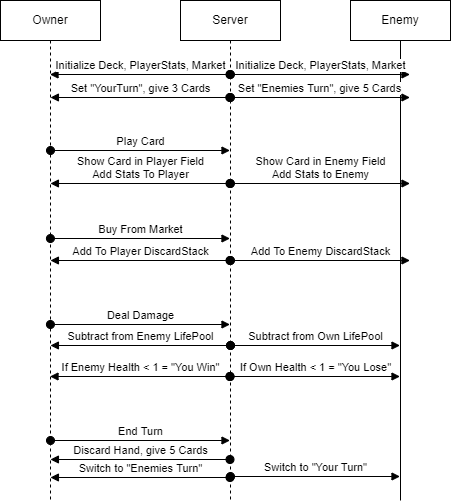

The diagram above was exported from draw.io. Its source (the exported page's mxGraphModel, read from the mxfile embedded in the PNG):
<mxGraphModel dx="1422" dy="758" grid="1" gridSize="10" guides="1" tooltips="1" connect="1" arrows="1" fold="1" page="1" pageScale="1" pageWidth="850" pageHeight="1100" math="0" shadow="0">
  <root>
    <mxCell id="0" />
    <mxCell id="1" parent="0" />
    <mxCell id="f9DIzA6yJcgiwxTfYTRU-10" value="Owner" style="shape=umlLifeline;perimeter=lifelinePerimeter;whiteSpace=wrap;html=1;container=1;collapsible=0;recursiveResize=0;outlineConnect=0;" parent="1" vertex="1">
      <mxGeometry x="200" y="130" width="100" height="500" as="geometry" />
    </mxCell>
    <mxCell id="f9DIzA6yJcgiwxTfYTRU-22" value="Play Card" style="html=1;verticalAlign=bottom;startArrow=oval;startFill=1;endArrow=block;startSize=8;rounded=0;" parent="f9DIzA6yJcgiwxTfYTRU-10" edge="1">
      <mxGeometry width="60" relative="1" as="geometry">
        <mxPoint x="50" y="150" as="sourcePoint" />
        <mxPoint x="229.5" y="150" as="targetPoint" />
      </mxGeometry>
    </mxCell>
    <mxCell id="f9DIzA6yJcgiwxTfYTRU-27" value="End Turn" style="html=1;verticalAlign=bottom;startArrow=oval;startFill=1;endArrow=block;startSize=8;rounded=0;" parent="f9DIzA6yJcgiwxTfYTRU-10" edge="1">
      <mxGeometry width="60" relative="1" as="geometry">
        <mxPoint x="50" y="440" as="sourcePoint" />
        <mxPoint x="229.5" y="440" as="targetPoint" />
      </mxGeometry>
    </mxCell>
    <mxCell id="f9DIzA6yJcgiwxTfYTRU-11" value="Enemy" style="shape=umlLifeline;perimeter=lifelinePerimeter;whiteSpace=wrap;html=1;container=1;collapsible=0;recursiveResize=0;outlineConnect=0;lifelineDashed=0;" parent="1" vertex="1">
      <mxGeometry x="550" y="130" width="100" height="500" as="geometry" />
    </mxCell>
    <mxCell id="f9DIzA6yJcgiwxTfYTRU-12" value="Server" style="shape=umlLifeline;perimeter=lifelinePerimeter;whiteSpace=wrap;html=1;container=1;collapsible=0;recursiveResize=0;outlineConnect=0;" parent="1" vertex="1">
      <mxGeometry x="380" y="130" width="100" height="500" as="geometry" />
    </mxCell>
    <mxCell id="f9DIzA6yJcgiwxTfYTRU-30" value="Subtract from Own LifePool" style="html=1;verticalAlign=bottom;startArrow=oval;startFill=1;endArrow=block;startSize=8;rounded=0;" parent="f9DIzA6yJcgiwxTfYTRU-12" edge="1">
      <mxGeometry width="60" relative="1" as="geometry">
        <mxPoint x="50" y="345" as="sourcePoint" />
        <mxPoint x="219.5" y="345" as="targetPoint" />
      </mxGeometry>
    </mxCell>
    <mxCell id="f9DIzA6yJcgiwxTfYTRU-32" value="Switch to &quot;Your Turn&quot;" style="html=1;verticalAlign=bottom;startArrow=oval;startFill=1;endArrow=block;startSize=8;rounded=0;" parent="f9DIzA6yJcgiwxTfYTRU-12" edge="1">
      <mxGeometry width="60" relative="1" as="geometry">
        <mxPoint x="50" y="476" as="sourcePoint" />
        <mxPoint x="219.5" y="476" as="targetPoint" />
      </mxGeometry>
    </mxCell>
    <mxCell id="f9DIzA6yJcgiwxTfYTRU-13" value="Initialize Deck, PlayerStats, Market" style="html=1;verticalAlign=bottom;startArrow=oval;startFill=1;endArrow=block;startSize=8;rounded=0;" parent="1" edge="1">
      <mxGeometry width="60" relative="1" as="geometry">
        <mxPoint x="429.5" y="204" as="sourcePoint" />
        <mxPoint x="249.5" y="204" as="targetPoint" />
      </mxGeometry>
    </mxCell>
    <mxCell id="f9DIzA6yJcgiwxTfYTRU-18" value="Initialize Deck, PlayerStats, Market" style="html=1;verticalAlign=bottom;startArrow=oval;startFill=1;endArrow=block;startSize=8;rounded=0;" parent="1" edge="1">
      <mxGeometry width="60" relative="1" as="geometry">
        <mxPoint x="429.92857142857133" y="204" as="sourcePoint" />
        <mxPoint x="609.5" y="204" as="targetPoint" />
      </mxGeometry>
    </mxCell>
    <mxCell id="f9DIzA6yJcgiwxTfYTRU-19" value="Set &quot;Enemies Turn&quot;, give 5 Cards" style="html=1;verticalAlign=bottom;startArrow=oval;startFill=1;endArrow=block;startSize=8;rounded=0;exitX=0.493;exitY=0.26;exitDx=0;exitDy=0;exitPerimeter=0;" parent="1" edge="1">
      <mxGeometry width="60" relative="1" as="geometry">
        <mxPoint x="429.29999999999995" y="227" as="sourcePoint" />
        <mxPoint x="609.5" y="227" as="targetPoint" />
      </mxGeometry>
    </mxCell>
    <mxCell id="f9DIzA6yJcgiwxTfYTRU-20" value="Set &quot;YourTurn&quot;, give 3 Cards" style="html=1;verticalAlign=bottom;startArrow=oval;startFill=1;endArrow=block;startSize=8;rounded=0;" parent="1" edge="1">
      <mxGeometry width="60" relative="1" as="geometry">
        <mxPoint x="430" y="227" as="sourcePoint" />
        <mxPoint x="249.92857142857144" y="227" as="targetPoint" />
      </mxGeometry>
    </mxCell>
    <mxCell id="f9DIzA6yJcgiwxTfYTRU-21" value="Show Card in Player Field&lt;br&gt;Add Stats To Player" style="html=1;verticalAlign=bottom;startArrow=oval;startFill=1;endArrow=block;startSize=8;rounded=0;" parent="1" edge="1">
      <mxGeometry width="60" relative="1" as="geometry">
        <mxPoint x="429.5" y="313" as="sourcePoint" />
        <mxPoint x="249.92857142857144" y="313" as="targetPoint" />
      </mxGeometry>
    </mxCell>
    <mxCell id="f9DIzA6yJcgiwxTfYTRU-23" value="Show Card in Enemy Field&lt;br&gt;Add Stats to Enemy" style="html=1;verticalAlign=bottom;startArrow=oval;startFill=1;endArrow=block;startSize=8;rounded=0;" parent="1" edge="1">
      <mxGeometry width="60" relative="1" as="geometry">
        <mxPoint x="429.92857142857133" y="313" as="sourcePoint" />
        <mxPoint x="609.5" y="313" as="targetPoint" />
      </mxGeometry>
    </mxCell>
    <mxCell id="f9DIzA6yJcgiwxTfYTRU-24" value="Buy From Market" style="html=1;verticalAlign=bottom;startArrow=oval;startFill=1;endArrow=block;startSize=8;rounded=0;" parent="1" edge="1">
      <mxGeometry width="60" relative="1" as="geometry">
        <mxPoint x="249.92857142857144" y="368" as="sourcePoint" />
        <mxPoint x="429.5" y="368" as="targetPoint" />
      </mxGeometry>
    </mxCell>
    <mxCell id="f9DIzA6yJcgiwxTfYTRU-25" value="Add To Player DiscardStack" style="html=1;verticalAlign=bottom;startArrow=oval;startFill=1;endArrow=block;startSize=8;rounded=0;" parent="1" edge="1">
      <mxGeometry width="60" relative="1" as="geometry">
        <mxPoint x="429.5" y="390" as="sourcePoint" />
        <mxPoint x="249.92857142857144" y="390" as="targetPoint" />
      </mxGeometry>
    </mxCell>
    <mxCell id="f9DIzA6yJcgiwxTfYTRU-26" value="Add To Enemy DiscardStack" style="html=1;verticalAlign=bottom;startArrow=oval;startFill=1;endArrow=block;startSize=8;rounded=0;" parent="1" edge="1">
      <mxGeometry width="60" relative="1" as="geometry">
        <mxPoint x="430" y="390" as="sourcePoint" />
        <mxPoint x="609.5" y="390" as="targetPoint" />
      </mxGeometry>
    </mxCell>
    <mxCell id="f9DIzA6yJcgiwxTfYTRU-28" value="Discard Hand, give 5 Cards" style="html=1;verticalAlign=bottom;startArrow=oval;startFill=1;endArrow=block;startSize=8;rounded=0;" parent="1" edge="1">
      <mxGeometry width="60" relative="1" as="geometry">
        <mxPoint x="429.5" y="589" as="sourcePoint" />
        <mxPoint x="249.92857142857144" y="589" as="targetPoint" />
      </mxGeometry>
    </mxCell>
    <mxCell id="f9DIzA6yJcgiwxTfYTRU-29" value="Deal Damage" style="html=1;verticalAlign=bottom;startArrow=oval;startFill=1;endArrow=block;startSize=8;rounded=0;" parent="1" edge="1">
      <mxGeometry width="60" relative="1" as="geometry">
        <mxPoint x="249.92857142857144" y="454" as="sourcePoint" />
        <mxPoint x="429.5" y="454" as="targetPoint" />
      </mxGeometry>
    </mxCell>
    <mxCell id="f9DIzA6yJcgiwxTfYTRU-31" value="Subtract from Enemy LifePool" style="html=1;verticalAlign=bottom;startArrow=oval;startFill=1;endArrow=block;startSize=8;rounded=0;" parent="1" edge="1">
      <mxGeometry width="60" relative="1" as="geometry">
        <mxPoint x="430" y="475" as="sourcePoint" />
        <mxPoint x="249.92857142857144" y="475" as="targetPoint" />
      </mxGeometry>
    </mxCell>
    <mxCell id="f9DIzA6yJcgiwxTfYTRU-33" value="Switch to &quot;Enemies Turn&quot;" style="html=1;verticalAlign=bottom;startArrow=oval;startFill=1;endArrow=block;startSize=8;rounded=0;" parent="1" edge="1">
      <mxGeometry width="60" relative="1" as="geometry">
        <mxPoint x="429.5" y="607" as="sourcePoint" />
        <mxPoint x="249.92857142857144" y="607" as="targetPoint" />
      </mxGeometry>
    </mxCell>
    <mxCell id="rGLarL-0kXYrT2UVxZna-1" value="If Enemy Health &amp;lt; 1 = &quot;You Win&quot;" style="html=1;verticalAlign=bottom;startArrow=oval;startFill=1;endArrow=block;startSize=8;rounded=0;" parent="1" edge="1">
      <mxGeometry width="60" relative="1" as="geometry">
        <mxPoint x="429.5" y="506" as="sourcePoint" />
        <mxPoint x="249.5" y="506" as="targetPoint" />
      </mxGeometry>
    </mxCell>
    <mxCell id="rGLarL-0kXYrT2UVxZna-2" value="If Own Health &amp;lt; 1 = &quot;You Lose&quot;" style="html=1;verticalAlign=bottom;startArrow=oval;startFill=1;endArrow=block;startSize=8;rounded=0;" parent="1" edge="1">
      <mxGeometry width="60" relative="1" as="geometry">
        <mxPoint x="429.5" y="506" as="sourcePoint" />
        <mxPoint x="599.5" y="506" as="targetPoint" />
      </mxGeometry>
    </mxCell>
  </root>
</mxGraphModel>